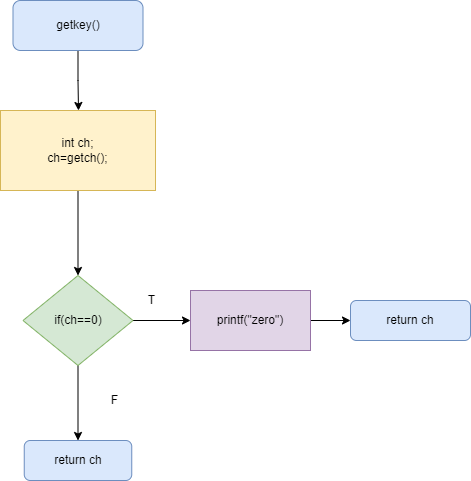

The diagram above was exported from draw.io. Its source (the exported page's mxGraphModel, read from the mxfile embedded in the PNG):
<mxGraphModel dx="1038" dy="579" grid="1" gridSize="10" guides="1" tooltips="1" connect="1" arrows="1" fold="1" page="1" pageScale="1" pageWidth="827" pageHeight="1169" math="0" shadow="0">
  <root>
    <mxCell id="0" />
    <mxCell id="1" parent="0" />
    <mxCell id="nUupem8IPfNEjM9U_jcR-40" style="edgeStyle=orthogonalEdgeStyle;rounded=0;orthogonalLoop=1;jettySize=auto;html=1;exitX=0.5;exitY=1;exitDx=0;exitDy=0;" edge="1" parent="1" source="nUupem8IPfNEjM9U_jcR-1">
      <mxGeometry relative="1" as="geometry">
        <mxPoint x="398" y="170" as="targetPoint" />
      </mxGeometry>
    </mxCell>
    <mxCell id="nUupem8IPfNEjM9U_jcR-1" value="getkey()" style="rounded=1;whiteSpace=wrap;html=1;fillColor=#dae8fc;strokeColor=#6c8ebf;" vertex="1" parent="1">
      <mxGeometry x="332.5" y="60" width="130" height="50" as="geometry" />
    </mxCell>
    <mxCell id="nUupem8IPfNEjM9U_jcR-14" style="edgeStyle=orthogonalEdgeStyle;rounded=0;orthogonalLoop=1;jettySize=auto;html=1;exitX=0.5;exitY=1;exitDx=0;exitDy=0;entryX=0.5;entryY=0;entryDx=0;entryDy=0;" edge="1" parent="1" source="nUupem8IPfNEjM9U_jcR-2">
      <mxGeometry relative="1" as="geometry">
        <mxPoint x="405" y="230" as="targetPoint" />
      </mxGeometry>
    </mxCell>
    <mxCell id="nUupem8IPfNEjM9U_jcR-39" style="edgeStyle=orthogonalEdgeStyle;rounded=0;orthogonalLoop=1;jettySize=auto;html=1;exitX=0.5;exitY=1;exitDx=0;exitDy=0;entryX=0.5;entryY=0;entryDx=0;entryDy=0;" edge="1" parent="1" source="nUupem8IPfNEjM9U_jcR-2" target="nUupem8IPfNEjM9U_jcR-5">
      <mxGeometry relative="1" as="geometry" />
    </mxCell>
    <mxCell id="nUupem8IPfNEjM9U_jcR-2" value="int ch;&lt;br&gt;ch=getch();" style="rounded=0;whiteSpace=wrap;html=1;fillColor=#fff2cc;strokeColor=#d6b656;" vertex="1" parent="1">
      <mxGeometry x="320" y="170" width="155" height="80" as="geometry" />
    </mxCell>
    <mxCell id="nUupem8IPfNEjM9U_jcR-22" style="edgeStyle=orthogonalEdgeStyle;rounded=0;orthogonalLoop=1;jettySize=auto;html=1;exitX=1;exitY=0.5;exitDx=0;exitDy=0;entryX=0;entryY=0.5;entryDx=0;entryDy=0;" edge="1" parent="1" source="nUupem8IPfNEjM9U_jcR-5" target="nUupem8IPfNEjM9U_jcR-6">
      <mxGeometry relative="1" as="geometry" />
    </mxCell>
    <mxCell id="nUupem8IPfNEjM9U_jcR-38" style="edgeStyle=orthogonalEdgeStyle;rounded=0;orthogonalLoop=1;jettySize=auto;html=1;exitX=0.5;exitY=1;exitDx=0;exitDy=0;entryX=0.5;entryY=0;entryDx=0;entryDy=0;" edge="1" parent="1" source="nUupem8IPfNEjM9U_jcR-5" target="nUupem8IPfNEjM9U_jcR-9">
      <mxGeometry relative="1" as="geometry" />
    </mxCell>
    <mxCell id="nUupem8IPfNEjM9U_jcR-5" value="if(ch==0)" style="rhombus;whiteSpace=wrap;html=1;fillColor=#d5e8d4;strokeColor=#82b366;" vertex="1" parent="1">
      <mxGeometry x="342.5" y="335" width="110" height="90" as="geometry" />
    </mxCell>
    <mxCell id="nUupem8IPfNEjM9U_jcR-17" style="edgeStyle=orthogonalEdgeStyle;rounded=0;orthogonalLoop=1;jettySize=auto;html=1;entryX=0;entryY=0.5;entryDx=0;entryDy=0;" edge="1" parent="1" source="nUupem8IPfNEjM9U_jcR-6" target="nUupem8IPfNEjM9U_jcR-7">
      <mxGeometry relative="1" as="geometry" />
    </mxCell>
    <mxCell id="nUupem8IPfNEjM9U_jcR-6" value="printf(&quot;zero&quot;)" style="rounded=0;whiteSpace=wrap;html=1;fillColor=#e1d5e7;strokeColor=#9673a6;" vertex="1" parent="1">
      <mxGeometry x="510" y="350" width="120" height="60" as="geometry" />
    </mxCell>
    <mxCell id="nUupem8IPfNEjM9U_jcR-7" value="return ch" style="rounded=1;whiteSpace=wrap;html=1;fillColor=#dae8fc;strokeColor=#6c8ebf;" vertex="1" parent="1">
      <mxGeometry x="670" y="360" width="120" height="40" as="geometry" />
    </mxCell>
    <mxCell id="nUupem8IPfNEjM9U_jcR-8" style="edgeStyle=orthogonalEdgeStyle;rounded=0;orthogonalLoop=1;jettySize=auto;html=1;exitX=0.5;exitY=1;exitDx=0;exitDy=0;" edge="1" parent="1" source="nUupem8IPfNEjM9U_jcR-5" target="nUupem8IPfNEjM9U_jcR-5">
      <mxGeometry relative="1" as="geometry" />
    </mxCell>
    <mxCell id="nUupem8IPfNEjM9U_jcR-9" value="return ch" style="rounded=1;whiteSpace=wrap;html=1;fillColor=#dae8fc;strokeColor=#6c8ebf;" vertex="1" parent="1">
      <mxGeometry x="343.75" y="500" width="107.5" height="40" as="geometry" />
    </mxCell>
    <mxCell id="nUupem8IPfNEjM9U_jcR-32" style="edgeStyle=orthogonalEdgeStyle;rounded=0;orthogonalLoop=1;jettySize=auto;html=1;exitX=0.5;exitY=1;exitDx=0;exitDy=0;" edge="1" parent="1" source="nUupem8IPfNEjM9U_jcR-2" target="nUupem8IPfNEjM9U_jcR-2">
      <mxGeometry relative="1" as="geometry" />
    </mxCell>
    <mxCell id="nUupem8IPfNEjM9U_jcR-37" style="edgeStyle=orthogonalEdgeStyle;rounded=0;orthogonalLoop=1;jettySize=auto;html=1;exitX=0.5;exitY=1;exitDx=0;exitDy=0;" edge="1" parent="1" source="nUupem8IPfNEjM9U_jcR-2" target="nUupem8IPfNEjM9U_jcR-2">
      <mxGeometry relative="1" as="geometry" />
    </mxCell>
    <mxCell id="nUupem8IPfNEjM9U_jcR-43" value="T" style="text;html=1;resizable=0;autosize=1;align=center;verticalAlign=middle;points=[];fillColor=none;strokeColor=none;rounded=0;" vertex="1" parent="1">
      <mxGeometry x="461.25" y="350" width="20" height="20" as="geometry" />
    </mxCell>
    <mxCell id="nUupem8IPfNEjM9U_jcR-44" value="F" style="text;html=1;resizable=0;autosize=1;align=center;verticalAlign=middle;points=[];fillColor=none;strokeColor=none;rounded=0;" vertex="1" parent="1">
      <mxGeometry x="424" y="450" width="20" height="20" as="geometry" />
    </mxCell>
  </root>
</mxGraphModel>